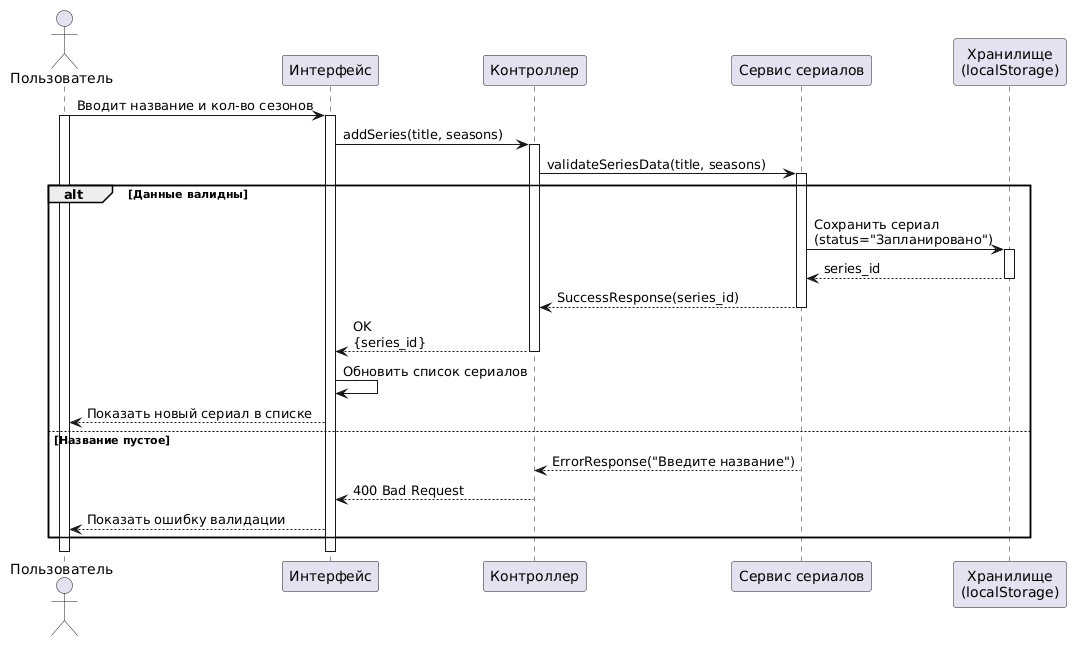

The diagram above was rendered by PlantUML. Its source (embedded in the PNG):
@startuml
actor "Пользователь" as User
participant "Интерфейс" as UI
participant "Контроллер" as Controller
participant "Сервис сериалов" as SeriesService
participant "Хранилище\n(localStorage)" as DB

User -> UI: Вводит название и кол-во сезонов
activate User
activate UI

UI -> Controller: addSeries(title, seasons)
activate Controller

Controller -> SeriesService: validateSeriesData(title, seasons)
activate SeriesService

alt Данные валидны
    SeriesService -> DB: Сохранить сериал\n(status="Запланировано")
    activate DB
    DB --> SeriesService: series_id
    deactivate DB
    SeriesService --> Controller: SuccessResponse(series_id)
    deactivate SeriesService
    Controller --> UI: OK\n{series_id}
    deactivate Controller
    UI -> UI: Обновить список сериалов
    UI --> User: Показать новый сериал в списке
else Название пустое
    SeriesService --> Controller: ErrorResponse("Введите название")
    deactivate SeriesService
    Controller --> UI: 400 Bad Request
    deactivate Controller
    UI --> User: Показать ошибку валидации
end

deactivate UI
deactivate User
@enduml